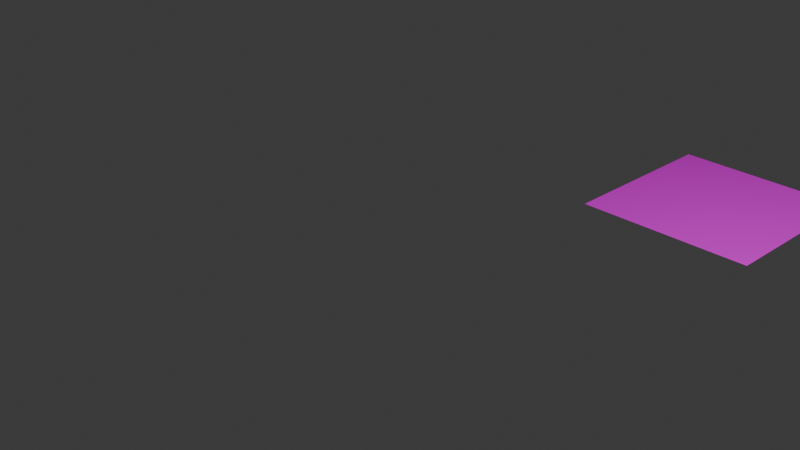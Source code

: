 # Source: StickyPaper.blend  (saved by Blender 4.3.34; exported with 4.5.12 LTS)
import bpy
from mathutils import Matrix  # noqa: F401  (used for matrix-valued properties, if any)

bpy.ops.wm.read_factory_settings(use_empty=True)
scene = bpy.context.scene
scene.name = 'Scene'

# ---- collections
col_collection = bpy.data.collections.new('Collection'); scene.collection.children.link(col_collection)

# ---- images (referenced by path relative to the original .blend; pixels are not part of the script)
import os
ASSET_DIR = os.environ.get("B2B_ASSET_DIR", "")  # directory of the original .blend (textures are referenced by path, not embedded)
HERE = os.path.dirname(os.path.abspath(__file__))  # packed textures are extracted next to this script under _unpacked/

def load_image(name, relpath, width, height, colorspace="sRGB"):
    """Load a texture the original file referenced (path relative to the .blend, or extracted next to this script)."""
    p = next((c for c in (os.path.join(HERE, relpath), os.path.join(ASSET_DIR, relpath)) if relpath and os.path.exists(c)), "")
    if p:
        img = bpy.data.images.load(p, check_existing=True)
        img.name = name
    else:  # same state as the original file: an image datablock whose file is absent (Cycles renders it pink)
        img = bpy.data.images.new(name, width, height)
        img.source = "FILE"
        img.filepath = "//" + (relpath or name)
    img.colorspace_settings.name = colorspace
    return img
img_diffusecolor_texture = load_image('DiffuseColor_Texture', 'IMG_20221127_0001.png', 1024, 1024, 'sRGB')
img_diffusecolor_texture_001 = load_image('DiffuseColor_Texture.001', 'IMG_20221127_0001.png', 1024, 1024, 'Non-Color')
img_diffusecolor_texture_002 = load_image('DiffuseColor_Texture.002', 'IMG_20221127_0001.png', 1024, 1024, 'Non-Color')
img_diffusecolor_texture_003 = load_image('DiffuseColor_Texture.003', 'IMG_20221127_0001.png', 1024, 1024, 'Non-Color')

# ---- materials (node trees are filled in below, after node groups)
mat_front = bpy.data.materials.new('front')
mat_front.use_transparency_overlap = False
mat_front.show_transparent_back = False
mat_front.diffuse_color = (1.0, 1.0, 1.0, 1.0)
mat_front.roughness = 0.5528
mat_sides_001 = bpy.data.materials.new('sides_001')
mat_sides_001.use_transparency_overlap = False
mat_sides_001.show_transparent_back = False
mat_sides_001.diffuse_color = (1.0, 1.0, 1.0, 1.0)
mat_sides_001.roughness = 0.5528
mat_back = bpy.data.materials.new('back')
mat_back.use_transparency_overlap = False
mat_back.show_transparent_back = False
mat_back.diffuse_color = (1.0, 1.0, 1.0, 1.0)
mat_back.roughness = 0.5528

# ---- material node trees
mat_front.use_nodes = True; mat_front.node_tree.nodes.clear()
_N = mat_front.node_tree.nodes; _L = mat_front.node_tree.links
n0 = _N.new('ShaderNodeBsdfPrincipled'); n0.name = 'Principled BSDF'; n0.location = (10, 300)
n0.inputs[2].default_value = 0.5528
n0.inputs[27].default_value = (0.0, 0.0, 0.0, 1.0)
n0.inputs[28].default_value = 1.0
n1 = _N.new('ShaderNodeOutputMaterial'); n1.name = 'Material Output'; n1.location = (300, 300)
n2 = _N.new('ShaderNodeNormalMap'); n2.name = 'Normal Map'; n2.location = (-300, -300)
n2.label = 'Normal/Map'
n3 = _N.new('ShaderNodeTexImage'); n3.name = 'Image Texture'; n3.location = (-300, 600)
n3.image = img_diffusecolor_texture
n4 = _N.new('ShaderNodeTexImage'); n4.name = 'Image Texture.001'; n4.location = (-300, 0)
n4.image = img_diffusecolor_texture_001
_L.new(n0.outputs[0], n1.inputs[0])
_L.new(n2.outputs[0], n0.inputs[5])
_L.new(n3.outputs[0], n0.inputs[0])
_L.new(n4.outputs[1], n0.inputs[4])
n1.is_active_output = True
mat_sides_001.use_nodes = True; mat_sides_001.node_tree.nodes.clear()
_N = mat_sides_001.node_tree.nodes; _L = mat_sides_001.node_tree.links
n0 = _N.new('ShaderNodeBsdfPrincipled'); n0.name = 'Principled BSDF'; n0.location = (10, 300)
n0.inputs[2].default_value = 0.5528
n0.inputs[27].default_value = (0.0, 0.0, 0.0, 1.0)
n0.inputs[28].default_value = 1.0
n1 = _N.new('ShaderNodeOutputMaterial'); n1.name = 'Material Output'; n1.location = (300, 300)
n2 = _N.new('ShaderNodeNormalMap'); n2.name = 'Normal Map'; n2.location = (-300, -300)
n2.label = 'Normal/Map'
n3 = _N.new('ShaderNodeTexImage'); n3.name = 'Image Texture'; n3.location = (-300, 600)
n3.image = img_diffusecolor_texture
n4 = _N.new('ShaderNodeTexImage'); n4.name = 'Image Texture.001'; n4.location = (-300, 0)
n4.image = img_diffusecolor_texture_002
_L.new(n0.outputs[0], n1.inputs[0])
_L.new(n2.outputs[0], n0.inputs[5])
_L.new(n3.outputs[0], n0.inputs[0])
_L.new(n4.outputs[1], n0.inputs[4])
n1.is_active_output = True
mat_back.use_nodes = True; mat_back.node_tree.nodes.clear()
_N = mat_back.node_tree.nodes; _L = mat_back.node_tree.links
n0 = _N.new('ShaderNodeBsdfPrincipled'); n0.name = 'Principled BSDF'; n0.location = (10, 300)
n0.inputs[2].default_value = 0.5528
n0.inputs[27].default_value = (0.0, 0.0, 0.0, 1.0)
n0.inputs[28].default_value = 1.0
n1 = _N.new('ShaderNodeOutputMaterial'); n1.name = 'Material Output'; n1.location = (300, 300)
n2 = _N.new('ShaderNodeNormalMap'); n2.name = 'Normal Map'; n2.location = (-300, -300)
n2.label = 'Normal/Map'
n3 = _N.new('ShaderNodeTexImage'); n3.name = 'Image Texture'; n3.location = (-300, 600)
n3.image = img_diffusecolor_texture
n4 = _N.new('ShaderNodeTexImage'); n4.name = 'Image Texture.001'; n4.location = (-300, 0)
n4.image = img_diffusecolor_texture_003
_L.new(n0.outputs[0], n1.inputs[0])
_L.new(n2.outputs[0], n0.inputs[5])
_L.new(n3.outputs[0], n0.inputs[0])
_L.new(n4.outputs[1], n0.inputs[4])
n1.is_active_output = True

# ---- world
world_world = bpy.data.worlds.new('World'); scene.world = world_world
world_world.use_nodes = True; world_world.node_tree.nodes.clear()
_N = world_world.node_tree.nodes; _L = world_world.node_tree.links
n0 = _N.new('ShaderNodeOutputWorld'); n0.name = 'World Output'; n0.location = (300, 300)
n1 = _N.new('ShaderNodeBackground'); n1.name = 'Background'; n1.location = (10, 300)
n1.inputs[0].default_value = (0.05088, 0.05088, 0.05088, 1.0)
_L.new(n1.outputs[0], n0.inputs[0])
n0.is_active_output = True
world_world.color = (0.05088, 0.05088, 0.05088)
world_world.sun_shadow_jitter_overblur = 0.0

# ---- cameras
cam_camera = bpy.data.cameras.new('Camera')
cam_camera.clip_end = 100.0
cam_camera.ortho_scale = 7.314

# ---- lights
light_light = bpy.data.lights.new('Light', 'POINT')
light_light.energy = 1000.0
light_light.shadow_soft_size = 0.1

# ---- meshes
me_scene = bpy.data.meshes.new('Scene')
me_scene.from_pydata([(328.0, -27.69, -415.3), (328.0, -27.69, -215.3), (127.8, -28.87, -214.6), (128.0, -27.69, -415.3)], [], [(0, 2, 1), (0, 3, 2)])
me_scene.polygons.foreach_set('use_smooth', [True] * 2)
_uv = me_scene.uv_layers.new(name='UVSet0')
_uv.uv.foreach_set('vector', [0.03224, 0.01292, 0.4631, 0.4438, 0.03224, 0.4438, 0.03224, 0.01292, 0.4631, 0.01292, 0.4631, 0.4438])
me_scene.materials.append(mat_front)
me_scene.materials.append(mat_sides_001)
me_scene.materials.append(mat_back)
me_scene.update()
me_scene.normals_split_custom_set([tuple(v) for v in zip(*[iter([-0.002952, 1.0, 0.002954, -0.002956, 1.0, 0.002949, -0.003007, 1.0, 0.002992, -0.002952, 1.0, 0.002954, -0.002999, 1.0, 0.003001, -0.002956, 1.0, 0.002949])] * 3)])

# ---- objects
ob_light = bpy.data.objects.new('Light', light_light)
ob_camera = bpy.data.objects.new('Camera', cam_camera)
ob_default = bpy.data.objects.new('default', me_scene)
ob_post_it = bpy.data.objects.new('post_it', None)

# ---- transforms, parenting, visibility, modifiers, constraints
ob_light.location = (4.076, 1.005, 5.904)
ob_light.rotation_euler = (0.6503, 0.05522, 1.866)
ob_light.lock_rotations_4d = False
ob_light.empty_display_type = 'ARROWS'
ob_light.color = (0.0, 0.0, 0.0, 0.0)
ob_light.lineart.crease_threshold = 0.0
ob_camera.location = (7.359, -6.926, 4.958)
ob_camera.rotation_euler = (1.109, 0.0, 0.8149)
ob_camera.lock_rotations_4d = False
ob_camera.empty_display_type = 'ARROWS'
ob_camera.color = (0.0, 0.0, 0.0, 0.0)
ob_camera.display_type = 'WIRE'
ob_camera.lineart.crease_threshold = 0.0
ob_default.parent = ob_post_it
ob_default.location = (-57.35, 0.0, 0.0)
ob_default.color = (0.8, 0.8, 0.8, 1.0)
ob_post_it.location = (0.0, 0.0, 0.0)
ob_post_it.rotation_euler = (1.571, -0.0, 0.0)
ob_post_it.scale = (0.01, 0.01, 0.01)
ob_post_it.color = (0.8, 0.8, 0.8, 1.0)

# ---- collection membership
col_collection.objects.link(ob_light)
col_collection.objects.link(ob_camera)
col_collection.objects.link(ob_default)
col_collection.objects.link(ob_post_it)

# ---- scene / render settings (as saved in the file)
scene.camera = ob_camera
scene.frame_start = 1; scene.frame_end = 250; scene.frame_set(1)
scene.render.engine = 'BLENDER_EEVEE_NEXT'
scene.render.fps = 25
bpy.context.view_layer.update()
